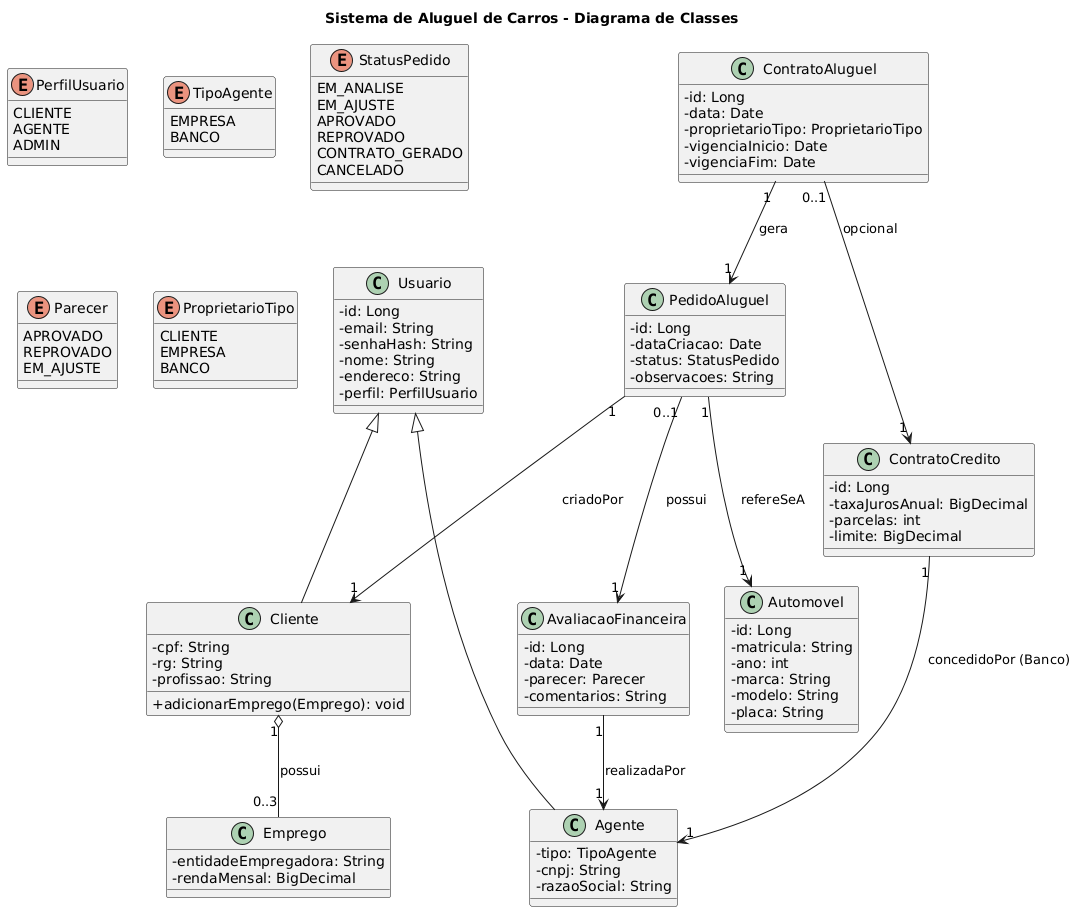

The diagram above was rendered by PlantUML. Its source (embedded in the PNG):
@startuml
title Sistema de Aluguel de Carros - Diagrama de Classes

skinparam classAttributeIconSize 0

class Usuario {
  - id: Long
  - email: String
  - senhaHash: String
  - nome: String
  - endereco: String
  - perfil: PerfilUsuario
}

enum PerfilUsuario {
  CLIENTE
  AGENTE
  ADMIN
}

class Cliente {
  - cpf: String
  - rg: String
  - profissao: String
  + adicionarEmprego(Emprego): void
}

class Agente {
  - tipo: TipoAgente
  - cnpj: String
  - razaoSocial: String
}

enum TipoAgente {
  EMPRESA
  BANCO
}

class Emprego {
  - entidadeEmpregadora: String
  - rendaMensal: BigDecimal
}

class Automovel {
  - id: Long
  - matricula: String
  - ano: int
  - marca: String
  - modelo: String
  - placa: String
}

class PedidoAluguel {
  - id: Long
  - dataCriacao: Date
  - status: StatusPedido
  - observacoes: String
}

enum StatusPedido {
  EM_ANALISE
  EM_AJUSTE
  APROVADO
  REPROVADO
  CONTRATO_GERADO
  CANCELADO
}

class AvaliacaoFinanceira {
  - id: Long
  - data: Date
  - parecer: Parecer
  - comentarios: String
}

enum Parecer {
  APROVADO
  REPROVADO
  EM_AJUSTE
}

class ContratoAluguel {
  - id: Long
  - data: Date
  - proprietarioTipo: ProprietarioTipo
  - vigenciaInicio: Date
  - vigenciaFim: Date
}

enum ProprietarioTipo {
  CLIENTE
  EMPRESA
  BANCO
}

class ContratoCredito {
  - id: Long
  - taxaJurosAnual: BigDecimal
  - parcelas: int
  - limite: BigDecimal
}

' Heranças
Usuario <|-- Cliente
Usuario <|-- Agente

' Associações
Cliente "1" o-- "0..3" Emprego : possui
PedidoAluguel "1" --> "1" Cliente : criadoPor
PedidoAluguel "1" --> "1" Automovel : refereSeA
PedidoAluguel "0..1" --> "1" AvaliacaoFinanceira : possui
AvaliacaoFinanceira "1" --> "1" Agente : realizadaPor

ContratoAluguel "1" --> "1" PedidoAluguel : gera
ContratoAluguel "0..1" --> "1" ContratoCredito : opcional
ContratoCredito "1" --> "1" Agente : concedidoPor (Banco)
@enduml